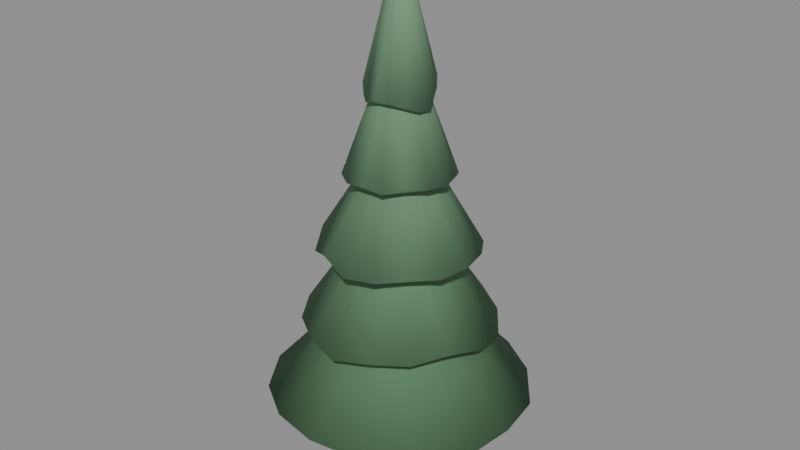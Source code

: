 # Source: pine_a.blend  (saved by Blender 5.1.30; exported with 4.5.12 LTS)
import bpy
from mathutils import Matrix  # noqa: F401  (used for matrix-valued properties, if any)

bpy.ops.wm.read_factory_settings(use_empty=True)
scene = bpy.context.scene
scene.name = 'Scene'

# ---- materials (node trees are filled in below, after node groups)
mat_m_pine_a = bpy.data.materials.new('M_pine_a')

# ---- material node trees
mat_m_pine_a.use_nodes = True; mat_m_pine_a.node_tree.nodes.clear()
_N = mat_m_pine_a.node_tree.nodes; _L = mat_m_pine_a.node_tree.links
n0 = _N.new('ShaderNodeBsdfPrincipled'); n0.name = 'Principled BSDF'; n0.location = (-200, 100)
n0.inputs[2].default_value = 0.88
n0.inputs[13].default_value = 0.15
n1 = _N.new('ShaderNodeOutputMaterial'); n1.name = 'Material Output'; n1.location = (200, 100)
n2 = _N.new('ShaderNodeVertexColor'); n2.name = 'Color Attribute'; n2.location = (0, 0)
n2.layer_name = 'Col'
_L.new(n0.outputs[0], n1.inputs[0])
_L.new(n2.outputs[0], n0.inputs[0])
n1.is_active_output = True

# ---- meshes
me_cone = bpy.data.meshes.new('Cone')
me_cone.from_pydata([(0.0, 0.15, 0.0), (0.0, 0.075, 0.8704), (0.08817, 0.1214, 0.0), (0.04408, 0.06068, 0.8704), (0.1427, 0.04635, 0.0), (0.07133, 0.02318, 0.8704), (0.1427, -0.04635, 0.0), (0.07133, -0.02318, 0.8704), (0.08817, -0.1214, 0.0), (0.04408, -0.06068, 0.8704), (0.0, -0.15, 0.0), (0.0, -0.075, 0.8704), (-0.08817, -0.1214, 0.0), (-0.04408, -0.06068, 0.8704), (-0.1427, -0.04635, 0.0), (-0.07133, -0.02318, 0.8704), (-0.1427, 0.04635, 0.0), (-0.07133, 0.02318, 0.8704), (-0.08817, 0.1214, 0.0), (-0.04408, 0.06068, 0.8704), (0.0, 0.7944, 0.5507), (0.0, 0.09429, 1.302), (0.2998, 0.7237, 0.5687), (0.0361, 0.08716, 1.302), (0.559, 0.559, 0.557), (0.06663, 0.06663, 1.303), (0.751, 0.3111, 0.5208), (0.08705, 0.03606, 1.303), (0.8055, 0.0, 0.5327), (0.09454, 0.0, 1.301), (0.7565, -0.3134, 0.511), (0.08753, -0.03626, 1.3), (0.5538, -0.5538, 0.5688), (0.06679, -0.06679, 1.301), (0.3089, -0.7457, 0.53), (0.03603, -0.08698, 1.303), (0.0, -0.8008, 0.5403), (0.0, -0.09423, 1.303), (-0.3068, -0.7406, 0.539), (-0.03625, -0.08752, 1.3), (-0.5701, -0.5701, 0.5315), (-0.0674, -0.0674, 1.297), (-0.7392, -0.3062, 0.5414), (-0.0883, -0.03658, 1.295), (-0.8029, 0.0, 0.5369), (-0.09525, 0.0, 1.297), (-0.733, 0.3036, 0.5523), (-0.08751, 0.03625, 1.3), (-0.5567, 0.5567, 0.5623), (-0.06666, 0.06666, 1.302), (-0.3056, 0.7377, 0.544), (-0.03603, 0.08698, 1.303), (0.0, 0.6021, 0.957), (0.0, 0.07026, 1.79), (0.2208, 0.5331, 1.034), (0.02691, 0.06496, 1.79), (0.4146, 0.4146, 1.005), (0.04965, 0.04965, 1.791), (0.5567, 0.2306, 0.9554), (0.06458, 0.02675, 1.796), (0.591, 0.0, 0.9909), (0.06953, 0.0, 1.801), (0.5319, -0.2203, 1.038), (0.06403, -0.02652, 1.804), (0.4126, -0.4126, 1.014), (0.04897, -0.04897, 1.805), (0.2237, -0.54, 1.011), (0.02657, -0.06415, 1.802), (0.0, -0.5964, 0.9743), (0.0, -0.06967, 1.799), (-0.2234, -0.5392, 1.014), (-0.02675, -0.06459, 1.795), (-0.4137, -0.4137, 1.009), (-0.04961, -0.04961, 1.792), (-0.5356, -0.2219, 1.026), (-0.06497, -0.02691, 1.79), (-0.5927, 0.0, 0.9859), (-0.0702, 0.0, 1.791), (-0.541, 0.2241, 1.008), (-0.06471, 0.02681, 1.794), (-0.415, 0.415, 1.004), (-0.04951, 0.04951, 1.794), (-0.2225, 0.537, 1.021), (-0.02684, 0.06481, 1.792), (0.0, 0.4963, 1.427), (0.0, 0.05746, 2.224), (0.1847, 0.446, 1.489), (0.02199, 0.05309, 2.224), (0.3443, 0.3443, 1.47), (0.04075, 0.04075, 2.22), (0.4467, 0.185, 1.486), (0.05355, 0.02218, 2.211), (0.4839, 0.0, 1.484), (0.05831, 0.0, 2.203), (0.4484, -0.1857, 1.477), (0.05402, -0.02238, 2.198), (0.3368, -0.3368, 1.518), (0.0414, -0.0414, 2.196), (0.1862, -0.4495, 1.472), (0.02248, -0.05428, 2.191), (0.0, -0.4895, 1.458), (0.0, -0.05892, 2.187), (-0.1827, -0.4411, 1.513), (-0.02255, -0.05443, 2.187), (-0.3473, -0.3473, 1.451), (-0.04155, -0.04155, 2.191), (-0.4391, -0.1819, 1.523), (-0.05422, -0.02246, 2.193), (-0.491, 0.0, 1.451), (-0.05864, 0.0, 2.194), (-0.4405, 0.1825, 1.516), (-0.05395, 0.02235, 2.2), (-0.3488, 0.3488, 1.441), (-0.04099, 0.04099, 2.211), (-0.1854, 0.4476, 1.481), (-0.02205, 0.05323, 2.22), (0.0, 0.3254, 1.964), (0.0, 0.03903, 2.74), (0.1276, 0.308, 1.898), (0.01495, 0.0361, 2.738), (0.2346, 0.2346, 1.911), (0.02772, 0.02772, 2.731), (0.3021, 0.1252, 1.95), (0.03638, 0.01507, 2.723), (0.3286, 0.0, 1.937), (0.03958, 0.0, 2.712), (0.3023, -0.1252, 1.949), (0.03675, -0.01522, 2.703), (0.2283, -0.2283, 1.985), (0.02822, -0.02822, 2.696), (0.1259, -0.304, 1.933), (0.01528, -0.03689, 2.696), (0.0, -0.3266, 1.953), (0.0, -0.03982, 2.701), (-0.1261, -0.3045, 1.929), (-0.01517, -0.03662, 2.71), (-0.2328, -0.2328, 1.931), (-0.0279, -0.0279, 2.719), (-0.306, -0.1267, 1.915), (-0.03639, -0.01507, 2.722), (-0.3294, 0.0, 1.93), (-0.03938, 0.0, 2.723), (-0.3001, 0.1243, 1.968), (-0.03633, 0.01505, 2.725), (-0.2328, 0.2328, 1.932), (-0.0277, 0.0277, 2.733), (-0.1255, 0.3031, 1.942), (-0.01494, 0.03608, 2.739), (0.0, 0.2055, 2.426), (0.0, 0.02477, 3.173), (0.07856, 0.1897, 2.429), (0.009438, 0.02279, 3.183), (0.1423, 0.1423, 2.491), (0.01739, 0.01739, 3.191), (0.1888, 0.0782, 2.444), (0.02271, 0.009409, 3.191), (0.2105, 0.0, 2.349), (0.02462, 0.0, 3.188), (0.1943, -0.08047, 2.352), (0.02279, -0.009441, 3.183), (0.1473, -0.1473, 2.382), (0.0175, -0.0175, 3.175), (0.07926, -0.1914, 2.401), (0.00949, -0.02291, 3.17), (0.0, -0.2057, 2.423), (0.0, -0.0248, 3.17), (-0.07983, -0.1927, 2.378), (-0.009477, -0.02288, 3.173), (-0.1435, -0.1435, 2.465), (-0.0175, -0.0175, 3.175), (-0.1937, -0.08025, 2.361), (-0.02287, -0.009475, 3.174), (-0.2077, 0.0, 2.391), (-0.02476, 0.0, 3.174), (-0.1923, 0.07967, 2.384), (-0.02288, 0.009476, 3.174), (-0.1458, 0.1458, 2.414), (-0.01754, 0.01754, 3.169), (-0.07895, 0.1906, 2.413), (-0.009502, 0.02294, 3.167)], [], [(0, 1, 3, 2), (2, 3, 5, 4), (4, 5, 7, 6), (6, 7, 9, 8), (8, 9, 11, 10), (10, 11, 13, 12), (12, 13, 15, 14), (14, 15, 17, 16), (3, 1, 19, 17, 15, 13, 11, 9, 7, 5), (16, 17, 19, 18), (18, 19, 1, 0), (0, 2, 4, 6, 8, 10, 12, 14, 16, 18), (20, 21, 23, 22), (22, 23, 25, 24), (24, 25, 27, 26), (26, 27, 29, 28), (28, 29, 31, 30), (30, 31, 33, 32), (32, 33, 35, 34), (34, 35, 37, 36), (36, 37, 39, 38), (38, 39, 41, 40), (40, 41, 43, 42), (42, 43, 45, 44), (44, 45, 47, 46), (46, 47, 49, 48), (23, 21, 51, 49, 47, 45, 43, 41, 39, 37, 35, 33, 31, 29, 27, 25), (48, 49, 51, 50), (50, 51, 21, 20), (20, 22, 24, 26, 28, 30, 32, 34, 36, 38, 40, 42, 44, 46, 48, 50), (52, 53, 55, 54), (54, 55, 57, 56), (56, 57, 59, 58), (58, 59, 61, 60), (60, 61, 63, 62), (62, 63, 65, 64), (64, 65, 67, 66), (66, 67, 69, 68), (68, 69, 71, 70), (70, 71, 73, 72), (72, 73, 75, 74), (74, 75, 77, 76), (76, 77, 79, 78), (78, 79, 81, 80), (55, 53, 83, 81, 79, 77, 75, 73, 71, 69, 67, 65, 63, 61, 59, 57), (80, 81, 83, 82), (82, 83, 53, 52), (52, 54, 56, 58, 60, 62, 64, 66, 68, 70, 72, 74, 76, 78, 80, 82), (84, 85, 87, 86), (86, 87, 89, 88), (88, 89, 91, 90), (90, 91, 93, 92), (92, 93, 95, 94), (94, 95, 97, 96), (96, 97, 99, 98), (98, 99, 101, 100), (100, 101, 103, 102), (102, 103, 105, 104), (104, 105, 107, 106), (106, 107, 109, 108), (108, 109, 111, 110), (110, 111, 113, 112), (87, 85, 115, 113, 111, 109, 107, 105, 103, 101, 99, 97, 95, 93, 91, 89), (112, 113, 115, 114), (114, 115, 85, 84), (84, 86, 88, 90, 92, 94, 96, 98, 100, 102, 104, 106, 108, 110, 112, 114), (116, 117, 119, 118), (118, 119, 121, 120), (120, 121, 123, 122), (122, 123, 125, 124), (124, 125, 127, 126), (126, 127, 129, 128), (128, 129, 131, 130), (130, 131, 133, 132), (132, 133, 135, 134), (134, 135, 137, 136), (136, 137, 139, 138), (138, 139, 141, 140), (140, 141, 143, 142), (142, 143, 145, 144), (119, 117, 147, 145, 143, 141, 139, 137, 135, 133, 131, 129, 127, 125, 123, 121), (144, 145, 147, 146), (146, 147, 117, 116), (116, 118, 120, 122, 124, 126, 128, 130, 132, 134, 136, 138, 140, 142, 144, 146), (148, 149, 151, 150), (150, 151, 153, 152), (152, 153, 155, 154), (154, 155, 157, 156), (156, 157, 159, 158), (158, 159, 161, 160), (160, 161, 163, 162), (162, 163, 165, 164), (164, 165, 167, 166), (166, 167, 169, 168), (168, 169, 171, 170), (170, 171, 173, 172), (172, 173, 175, 174), (174, 175, 177, 176), (151, 149, 179, 177, 175, 173, 171, 169, 167, 165, 163, 161, 159, 157, 155, 153), (176, 177, 179, 178), (178, 179, 149, 148), (148, 150, 152, 154, 156, 158, 160, 162, 164, 166, 168, 170, 172, 174, 176, 178)])
me_cone.polygons.foreach_set('use_smooth', [True] * 102)
_uv = me_cone.uv_layers.new(name='UVMap')
_uv.uv.foreach_set('vector', [1.0, 0.5, 1.0, 1.0, 0.9, 1.0, 0.9, 0.5, 0.9, 0.5, 0.9, 1.0, 0.8, 1.0, 0.8, 0.5, 0.8, 0.5, 0.8, 1.0, 0.7, 1.0, 0.7, 0.5, 0.7, 0.5, 0.7, 1.0, 0.6, 1.0, 0.6, 0.5, 0.6, 0.5, 0.6, 1.0, 0.5, 1.0, 0.5, 0.5, 0.5, 0.5, 0.5, 1.0, 0.4, 1.0, 0.4, 0.5, 0.4, 0.5, 0.4, 1.0, 0.3, 1.0, 0.3, 0.5, 0.3, 0.5, 0.3, 1.0, 0.2, 1.0, 0.2, 0.5, 0.3911, 0.4442, 0.25, 0.49, 0.1089, 0.4442, 0.02175, 0.3242, 0.02175, 0.1758, 0.1089, 0.05584, 0.25, 0.01, 0.3911, 0.05584, 0.4783, 0.1758, 0.4783, 0.3242, 0.2, 0.5, 0.2, 1.0, 0.1, 1.0, 0.1, 0.5, 0.1, 0.5, 0.1, 1.0, -7.451e-08, 1.0, -7.451e-08, 0.5, 0.75, 0.49, 0.8911, 0.4442, 0.9783, 0.3242, 0.9783, 0.1758, 0.8911, 0.05584, 0.75, 0.01, 0.6089, 0.05584, 0.5217, 0.1758, 0.5217, 0.3242, 0.6089, 0.4442, 1.0, 0.5, 1.0, 1.0, 0.9375, 1.0, 0.9375, 0.5, 0.9375, 0.5, 0.9375, 1.0, 0.875, 1.0, 0.875, 0.5, 0.875, 0.5, 0.875, 1.0, 0.8125, 1.0, 0.8125, 0.5, 0.8125, 0.5, 0.8125, 1.0, 0.75, 1.0, 0.75, 0.5, 0.75, 0.5, 0.75, 1.0, 0.6875, 1.0, 0.6875, 0.5, 0.6875, 0.5, 0.6875, 1.0, 0.625, 1.0, 0.625, 0.5, 0.625, 0.5, 0.625, 1.0, 0.5625, 1.0, 0.5625, 0.5, 0.5625, 0.5, 0.5625, 1.0, 0.5, 1.0, 0.5, 0.5, 0.5, 0.5, 0.5, 1.0, 0.4375, 1.0, 0.4375, 0.5, 0.4375, 0.5, 0.4375, 1.0, 0.375, 1.0, 0.375, 0.5, 0.375, 0.5, 0.375, 1.0, 0.3125, 1.0, 0.3125, 0.5, 0.3125, 0.5, 0.3125, 1.0, 0.25, 1.0, 0.25, 0.5, 0.25, 0.5, 0.25, 1.0, 0.1875, 1.0, 0.1875, 0.5, 0.1875, 0.5, 0.1875, 1.0, 0.125, 1.0, 0.125, 0.5, 0.3418, 0.4717, 0.25, 0.49, 0.1582, 0.4717, 0.08029, 0.4197, 0.02827, 0.3418, 0.01, 0.25, 0.02827, 0.1582, 0.08029, 0.08029, 0.1582, 0.02827, 0.25, 0.01, 0.3418, 0.02827, 0.4197, 0.08029, 0.4717, 0.1582, 0.49, 0.25, 0.4717, 0.3418, 0.4197, 0.4197, 0.125, 0.5, 0.125, 1.0, 0.0625, 1.0, 0.0625, 0.5, 0.0625, 0.5, 0.0625, 1.0, 0.0, 1.0, 0.0, 0.5, 0.75, 0.49, 0.8418, 0.4717, 0.9197, 0.4197, 0.9717, 0.3418, 0.99, 0.25, 0.9717, 0.1582, 0.9197, 0.08029, 0.8418, 0.02827, 0.75, 0.01, 0.6582, 0.02827, 0.5803, 0.08029, 0.5283, 0.1582, 0.51, 0.25, 0.5283, 0.3418, 0.5803, 0.4197, 0.6582, 0.4717, 1.0, 0.5, 1.0, 1.0, 0.9375, 1.0, 0.9375, 0.5, 0.9375, 0.5, 0.9375, 1.0, 0.875, 1.0, 0.875, 0.5, 0.875, 0.5, 0.875, 1.0, 0.8125, 1.0, 0.8125, 0.5, 0.8125, 0.5, 0.8125, 1.0, 0.75, 1.0, 0.75, 0.5, 0.75, 0.5, 0.75, 1.0, 0.6875, 1.0, 0.6875, 0.5, 0.6875, 0.5, 0.6875, 1.0, 0.625, 1.0, 0.625, 0.5, 0.625, 0.5, 0.625, 1.0, 0.5625, 1.0, 0.5625, 0.5, 0.5625, 0.5, 0.5625, 1.0, 0.5, 1.0, 0.5, 0.5, 0.5, 0.5, 0.5, 1.0, 0.4375, 1.0, 0.4375, 0.5, 0.4375, 0.5, 0.4375, 1.0, 0.375, 1.0, 0.375, 0.5, 0.375, 0.5, 0.375, 1.0, 0.3125, 1.0, 0.3125, 0.5, 0.3125, 0.5, 0.3125, 1.0, 0.25, 1.0, 0.25, 0.5, 0.25, 0.5, 0.25, 1.0, 0.1875, 1.0, 0.1875, 0.5, 0.1875, 0.5, 0.1875, 1.0, 0.125, 1.0, 0.125, 0.5, 0.3418, 0.4717, 0.25, 0.49, 0.1582, 0.4717, 0.08029, 0.4197, 0.02827, 0.3418, 0.01, 0.25, 0.02827, 0.1582, 0.08029, 0.08029, 0.1582, 0.02827, 0.25, 0.01, 0.3418, 0.02827, 0.4197, 0.08029, 0.4717, 0.1582, 0.49, 0.25, 0.4717, 0.3418, 0.4197, 0.4197, 0.125, 0.5, 0.125, 1.0, 0.0625, 1.0, 0.0625, 0.5, 0.0625, 0.5, 0.0625, 1.0, 0.0, 1.0, 0.0, 0.5, 0.75, 0.49, 0.8418, 0.4717, 0.9197, 0.4197, 0.9717, 0.3418, 0.99, 0.25, 0.9717, 0.1582, 0.9197, 0.08029, 0.8418, 0.02827, 0.75, 0.01, 0.6582, 0.02827, 0.5803, 0.08029, 0.5283, 0.1582, 0.51, 0.25, 0.5283, 0.3418, 0.5803, 0.4197, 0.6582, 0.4717, 1.0, 0.5, 1.0, 1.0, 0.9375, 1.0, 0.9375, 0.5, 0.9375, 0.5, 0.9375, 1.0, 0.875, 1.0, 0.875, 0.5, 0.875, 0.5, 0.875, 1.0, 0.8125, 1.0, 0.8125, 0.5, 0.8125, 0.5, 0.8125, 1.0, 0.75, 1.0, 0.75, 0.5, 0.75, 0.5, 0.75, 1.0, 0.6875, 1.0, 0.6875, 0.5, 0.6875, 0.5, 0.6875, 1.0, 0.625, 1.0, 0.625, 0.5, 0.625, 0.5, 0.625, 1.0, 0.5625, 1.0, 0.5625, 0.5, 0.5625, 0.5, 0.5625, 1.0, 0.5, 1.0, 0.5, 0.5, 0.5, 0.5, 0.5, 1.0, 0.4375, 1.0, 0.4375, 0.5, 0.4375, 0.5, 0.4375, 1.0, 0.375, 1.0, 0.375, 0.5, 0.375, 0.5, 0.375, 1.0, 0.3125, 1.0, 0.3125, 0.5, 0.3125, 0.5, 0.3125, 1.0, 0.25, 1.0, 0.25, 0.5, 0.25, 0.5, 0.25, 1.0, 0.1875, 1.0, 0.1875, 0.5, 0.1875, 0.5, 0.1875, 1.0, 0.125, 1.0, 0.125, 0.5, 0.3418, 0.4717, 0.25, 0.49, 0.1582, 0.4717, 0.08029, 0.4197, 0.02827, 0.3418, 0.01, 0.25, 0.02827, 0.1582, 0.08029, 0.08029, 0.1582, 0.02827, 0.25, 0.01, 0.3418, 0.02827, 0.4197, 0.08029, 0.4717, 0.1582, 0.49, 0.25, 0.4717, 0.3418, 0.4197, 0.4197, 0.125, 0.5, 0.125, 1.0, 0.0625, 1.0, 0.0625, 0.5, 0.0625, 0.5, 0.0625, 1.0, 0.0, 1.0, 0.0, 0.5, 0.75, 0.49, 0.8418, 0.4717, 0.9197, 0.4197, 0.9717, 0.3418, 0.99, 0.25, 0.9717, 0.1582, 0.9197, 0.08029, 0.8418, 0.02827, 0.75, 0.01, 0.6582, 0.02827, 0.5803, 0.08029, 0.5283, 0.1582, 0.51, 0.25, 0.5283, 0.3418, 0.5803, 0.4197, 0.6582, 0.4717, 1.0, 0.5, 1.0, 1.0, 0.9375, 1.0, 0.9375, 0.5, 0.9375, 0.5, 0.9375, 1.0, 0.875, 1.0, 0.875, 0.5, 0.875, 0.5, 0.875, 1.0, 0.8125, 1.0, 0.8125, 0.5, 0.8125, 0.5, 0.8125, 1.0, 0.75, 1.0, 0.75, 0.5, 0.75, 0.5, 0.75, 1.0, 0.6875, 1.0, 0.6875, 0.5, 0.6875, 0.5, 0.6875, 1.0, 0.625, 1.0, 0.625, 0.5, 0.625, 0.5, 0.625, 1.0, 0.5625, 1.0, 0.5625, 0.5, 0.5625, 0.5, 0.5625, 1.0, 0.5, 1.0, 0.5, 0.5, 0.5, 0.5, 0.5, 1.0, 0.4375, 1.0, 0.4375, 0.5, 0.4375, 0.5, 0.4375, 1.0, 0.375, 1.0, 0.375, 0.5, 0.375, 0.5, 0.375, 1.0, 0.3125, 1.0, 0.3125, 0.5, 0.3125, 0.5, 0.3125, 1.0, 0.25, 1.0, 0.25, 0.5, 0.25, 0.5, 0.25, 1.0, 0.1875, 1.0, 0.1875, 0.5, 0.1875, 0.5, 0.1875, 1.0, 0.125, 1.0, 0.125, 0.5, 0.3418, 0.4717, 0.25, 0.49, 0.1582, 0.4717, 0.08029, 0.4197, 0.02827, 0.3418, 0.01, 0.25, 0.02827, 0.1582, 0.08029, 0.08029, 0.1582, 0.02827, 0.25, 0.01, 0.3418, 0.02827, 0.4197, 0.08029, 0.4717, 0.1582, 0.49, 0.25, 0.4717, 0.3418, 0.4197, 0.4197, 0.125, 0.5, 0.125, 1.0, 0.0625, 1.0, 0.0625, 0.5, 0.0625, 0.5, 0.0625, 1.0, 0.0, 1.0, 0.0, 0.5, 0.75, 0.49, 0.8418, 0.4717, 0.9197, 0.4197, 0.9717, 0.3418, 0.99, 0.25, 0.9717, 0.1582, 0.9197, 0.08029, 0.8418, 0.02827, 0.75, 0.01, 0.6582, 0.02827, 0.5803, 0.08029, 0.5283, 0.1582, 0.51, 0.25, 0.5283, 0.3418, 0.5803, 0.4197, 0.6582, 0.4717, 1.0, 0.5, 1.0, 1.0, 0.9375, 1.0, 0.9375, 0.5, 0.9375, 0.5, 0.9375, 1.0, 0.875, 1.0, 0.875, 0.5, 0.875, 0.5, 0.875, 1.0, 0.8125, 1.0, 0.8125, 0.5, 0.8125, 0.5, 0.8125, 1.0, 0.75, 1.0, 0.75, 0.5, 0.75, 0.5, 0.75, 1.0, 0.6875, 1.0, 0.6875, 0.5, 0.6875, 0.5, 0.6875, 1.0, 0.625, 1.0, 0.625, 0.5, 0.625, 0.5, 0.625, 1.0, 0.5625, 1.0, 0.5625, 0.5, 0.5625, 0.5, 0.5625, 1.0, 0.5, 1.0, 0.5, 0.5, 0.5, 0.5, 0.5, 1.0, 0.4375, 1.0, 0.4375, 0.5, 0.4375, 0.5, 0.4375, 1.0, 0.375, 1.0, 0.375, 0.5, 0.375, 0.5, 0.375, 1.0, 0.3125, 1.0, 0.3125, 0.5, 0.3125, 0.5, 0.3125, 1.0, 0.25, 1.0, 0.25, 0.5, 0.25, 0.5, 0.25, 1.0, 0.1875, 1.0, 0.1875, 0.5, 0.1875, 0.5, 0.1875, 1.0, 0.125, 1.0, 0.125, 0.5, 0.3418, 0.4717, 0.25, 0.49, 0.1582, 0.4717, 0.08029, 0.4197, 0.02827, 0.3418, 0.01, 0.25, 0.02827, 0.1582, 0.08029, 0.08029, 0.1582, 0.02827, 0.25, 0.01, 0.3418, 0.02827, 0.4197, 0.08029, 0.4717, 0.1582, 0.49, 0.25, 0.4717, 0.3418, 0.4197, 0.4197, 0.125, 0.5, 0.125, 1.0, 0.0625, 1.0, 0.0625, 0.5, 0.0625, 0.5, 0.0625, 1.0, 0.0, 1.0, 0.0, 0.5, 0.75, 0.49, 0.8418, 0.4717, 0.9197, 0.4197, 0.9717, 0.3418, 0.99, 0.25, 0.9717, 0.1582, 0.9197, 0.08029, 0.8418, 0.02827, 0.75, 0.01, 0.6582, 0.02827, 0.5803, 0.08029, 0.5283, 0.1582, 0.51, 0.25, 0.5283, 0.3418, 0.5803, 0.4197, 0.6582, 0.4717])
_ca = me_cone.color_attributes.new('Col', 'FLOAT_COLOR', 'POINT')
_ca.data.foreach_set('color', [0.1636, 0.1227, 0.08727, 1.0, 0.101, 0.2073, 0.1141, 1.0, 0.1711, 0.1283, 0.09124, 1.0, 0.101, 0.2073, 0.1137, 1.0, 0.1748, 0.1311, 0.09323, 1.0, 0.1002, 0.2056, 0.1125, 1.0, 0.1738, 0.1303, 0.09268, 1.0, 0.09881, 0.2029, 0.1109, 1.0, 0.1663, 0.1247, 0.0887, 1.0, 0.09761, 0.2004, 0.1097, 1.0, 0.1605, 0.1204, 0.08562, 1.0, 0.09704, 0.1992, 0.1093, 1.0, 0.1557, 0.1168, 0.08304, 1.0, 0.09721, 0.1996, 0.1099, 1.0, 0.1527, 0.1145, 0.08143, 1.0, 0.09793, 0.2011, 0.1111, 1.0, 0.1568, 0.1176, 0.08365, 1.0, 0.09903, 0.2033, 0.1124, 1.0, 0.1602, 0.1201, 0.08543, 1.0, 0.1002, 0.2057, 0.1136, 1.0, 0.08822, 0.1847, 0.1017, 1.0, 0.1181, 0.2363, 0.1342, 1.0, 0.08809, 0.1842, 0.1016, 1.0, 0.1173, 0.2348, 0.1329, 1.0, 0.0881, 0.1844, 0.1001, 1.0, 0.1167, 0.2336, 0.1319, 1.0, 0.08886, 0.1864, 0.09922, 1.0, 0.1163, 0.2326, 0.1312, 1.0, 0.08617, 0.1806, 0.09606, 1.0, 0.1158, 0.2317, 0.1306, 1.0, 0.09053, 0.19, 0.1008, 1.0, 0.1153, 0.2307, 0.1301, 1.0, 0.092, 0.1924, 0.1008, 1.0, 0.1148, 0.2298, 0.1298, 1.0, 0.09653, 0.2023, 0.1043, 1.0, 0.1145, 0.2291, 0.1297, 1.0, 0.09328, 0.1954, 0.1, 1.0, 0.1143, 0.2288, 0.1299, 1.0, 0.08473, 0.1775, 0.09304, 1.0, 0.1144, 0.229, 0.1305, 1.0, 0.0904, 0.1895, 0.1026, 1.0, 0.1149, 0.23, 0.1314, 1.0, 0.09242, 0.1936, 0.1055, 1.0, 0.1157, 0.2317, 0.1326, 1.0, 0.09302, 0.1949, 0.1054, 1.0, 0.1169, 0.234, 0.134, 1.0, 0.09019, 0.1888, 0.1025, 1.0, 0.118, 0.2361, 0.1352, 1.0, 0.08992, 0.1881, 0.1034, 1.0, 0.1187, 0.2374, 0.1357, 1.0, 0.09002, 0.1885, 0.104, 1.0, 0.1187, 0.2374, 0.1353, 1.0, 0.09567, 0.1954, 0.1092, 1.0, 0.1352, 0.2631, 0.1515, 1.0, 0.09894, 0.2011, 0.1108, 1.0, 0.1347, 0.2621, 0.1507, 1.0, 0.102, 0.2078, 0.1128, 1.0, 0.1343, 0.2613, 0.1501, 1.0, 0.1055, 0.2156, 0.1164, 1.0, 0.1341, 0.2609, 0.15, 1.0, 0.1078, 0.2197, 0.1193, 1.0, 0.1342, 0.261, 0.1502, 1.0, 0.1075, 0.2185, 0.1189, 1.0, 0.1346, 0.2616, 0.1507, 1.0, 0.104, 0.2116, 0.1147, 1.0, 0.135, 0.2624, 0.1515, 1.0, 0.1059, 0.2156, 0.1172, 1.0, 0.1355, 0.2633, 0.1523, 1.0, 0.1022, 0.2085, 0.1134, 1.0, 0.1358, 0.264, 0.1531, 1.0, 0.1059, 0.2155, 0.1197, 1.0, 0.1359, 0.2642, 0.1535, 1.0, 0.1076, 0.219, 0.1239, 1.0, 0.1357, 0.264, 0.1535, 1.0, 0.1002, 0.2037, 0.1165, 1.0, 0.1356, 0.2638, 0.1534, 1.0, 0.09444, 0.1925, 0.1089, 1.0, 0.1356, 0.2638, 0.1533, 1.0, 0.09584, 0.1951, 0.1094, 1.0, 0.1357, 0.264, 0.1532, 1.0, 0.09482, 0.1931, 0.1083, 1.0, 0.1358, 0.2641, 0.1529, 1.0, 0.09715, 0.1977, 0.1113, 1.0, 0.1356, 0.2638, 0.1523, 1.0, 0.1173, 0.2329, 0.13, 1.0, 0.1387, 0.2634, 0.1544, 1.0, 0.1161, 0.2298, 0.1275, 1.0, 0.1388, 0.2635, 0.1542, 1.0, 0.1144, 0.2266, 0.1267, 1.0, 0.1389, 0.2637, 0.1543, 1.0, 0.118, 0.2335, 0.1324, 1.0, 0.1392, 0.2644, 0.1546, 1.0, 0.1221, 0.2417, 0.138, 1.0, 0.1397, 0.2654, 0.1553, 1.0, 0.123, 0.2437, 0.1388, 1.0, 0.1405, 0.2671, 0.1565, 1.0, 0.1184, 0.2339, 0.1336, 1.0, 0.1415, 0.269, 0.1579, 1.0, 0.116, 0.2298, 0.1314, 1.0, 0.1423, 0.2706, 0.1591, 1.0, 0.1159, 0.2298, 0.1325, 1.0, 0.1427, 0.2715, 0.1599, 1.0, 0.1164, 0.2302, 0.1343, 1.0, 0.1428, 0.2716, 0.1602, 1.0, 0.1098, 0.2179, 0.1271, 1.0, 0.1424, 0.2708, 0.1599, 1.0, 0.109, 0.2153, 0.1259, 1.0, 0.1416, 0.2692, 0.1589, 1.0, 0.1106, 0.2194, 0.1274, 1.0, 0.1405, 0.2672, 0.1576, 1.0, 0.1208, 0.2387, 0.1374, 1.0, 0.1396, 0.2654, 0.1564, 1.0, 0.1193, 0.2367, 0.1347, 1.0, 0.1391, 0.2642, 0.1554, 1.0, 0.1207, 0.2391, 0.1348, 1.0, 0.1389, 0.2636, 0.1548, 1.0, 0.1322, 0.2545, 0.1438, 1.0, 0.1702, 0.314, 0.1904, 1.0, 0.1273, 0.2462, 0.1383, 1.0, 0.1699, 0.3135, 0.1901, 1.0, 0.1263, 0.2439, 0.1381, 1.0, 0.1694, 0.3127, 0.1895, 1.0, 0.1274, 0.2456, 0.1406, 1.0, 0.1688, 0.3117, 0.1888, 1.0, 0.1281, 0.2472, 0.1423, 1.0, 0.1682, 0.3108, 0.1882, 1.0, 0.1295, 0.2497, 0.1443, 1.0, 0.1677, 0.31, 0.1877, 1.0, 0.134, 0.2578, 0.15, 1.0, 0.1674, 0.3097, 0.1874, 1.0, 0.1361, 0.2625, 0.1538, 1.0, 0.1675, 0.3099, 0.1876, 1.0, 0.1432, 0.2761, 0.1636, 1.0, 0.168, 0.3106, 0.1881, 1.0, 0.144, 0.2779, 0.1655, 1.0, 0.1686, 0.3117, 0.1889, 1.0, 0.1399, 0.2699, 0.1608, 1.0, 0.1692, 0.3126, 0.1895, 1.0, 0.1321, 0.2552, 0.1513, 1.0, 0.1694, 0.3129, 0.1898, 1.0, 0.1293, 0.2495, 0.1473, 1.0, 0.1694, 0.3129, 0.1898, 1.0, 0.1312, 0.2527, 0.1481, 1.0, 0.1696, 0.3131, 0.1899, 1.0, 0.135, 0.2605, 0.1506, 1.0, 0.1699, 0.3137, 0.1902, 1.0, 0.1354, 0.2611, 0.149, 1.0, 0.1702, 0.3141, 0.1905, 1.0, 0.1487, 0.2791, 0.1645, 1.0, 0.1629, 0.3003, 0.1813, 1.0, 0.1503, 0.2822, 0.1659, 1.0, 0.1626, 0.2998, 0.1811, 1.0, 0.154, 0.2881, 0.1706, 1.0, 0.1624, 0.2994, 0.1808, 1.0, 0.149, 0.2793, 0.165, 1.0, 0.1624, 0.2993, 0.1808, 1.0, 0.1438, 0.271, 0.1592, 1.0, 0.1624, 0.2994, 0.1807, 1.0, 0.1464, 0.276, 0.1629, 1.0, 0.1626, 0.2997, 0.1808, 1.0, 0.1503, 0.2828, 0.1682, 1.0, 0.1628, 0.3002, 0.181, 1.0, 0.1529, 0.2873, 0.1723, 1.0, 0.1631, 0.3007, 0.1812, 1.0, 0.1548, 0.2906, 0.1754, 1.0, 0.1633, 0.3011, 0.1813, 1.0, 0.1538, 0.2896, 0.1753, 1.0, 0.1634, 0.3013, 0.1813, 1.0, 0.1545, 0.2894, 0.1759, 1.0, 0.1635, 0.3014, 0.1813, 1.0, 0.1491, 0.2808, 0.1699, 1.0, 0.1635, 0.3014, 0.1814, 1.0, 0.1469, 0.2762, 0.1669, 1.0, 0.1634, 0.3013, 0.1814, 1.0, 0.144, 0.2709, 0.1627, 1.0, 0.1633, 0.3011, 0.1814, 1.0, 0.1442, 0.2709, 0.1618, 1.0, 0.1633, 0.301, 0.1815, 1.0, 0.1456, 0.2735, 0.162, 1.0, 0.1631, 0.3008, 0.1815, 1.0])
me_cone.materials.append(mat_m_pine_a)
me_cone.update()

# ---- objects
ob_pine_a = bpy.data.objects.new('pine_a', me_cone)

# ---- transforms, parenting, visibility, modifiers, constraints
ob_pine_a.location = (0.0, 0.0, 0.4352)

# ---- collection membership
scene.collection.objects.link(ob_pine_a)

# ---- scene / render settings (as saved in the file)
scene.frame_start = 1; scene.frame_end = 250; scene.frame_set(1)
scene.render.engine = 'BLENDER_EEVEE_NEXT'
scene.render.bake_bias = 0.0
scene.render.bake_samples = 0
scene.cycles.sampling_pattern = 'TABULATED_SOBOL'
scene.eevee.use_volume_custom_range = False
bpy.context.view_layer.update()

# ---- added for rendering (the .blend has no active camera and no usable light): camera, sun + grey world if the file has none
cam_auto = bpy.data.cameras.new('AutoCamera')
cam_auto.lens = 50.0
cam_auto.sensor_width = 36.0
cam_auto.clip_end = 1000.0
ob_auto_camera = bpy.data.objects.new('AutoCamera', cam_auto)
scene.collection.objects.link(ob_auto_camera)
ob_auto_camera.location = (3.62196, -4.34798, 4.92718)
ob_auto_camera.rotation_euler = (1.09748, -7.21219e-08, 0.694738)
scene.camera = ob_auto_camera
light_auto_sun = bpy.data.lights.new('AutoSun', 'SUN')
light_auto_sun.energy = 3.0
light_auto_sun.angle = 0.0523599
ob_auto_sun = bpy.data.objects.new('AutoSun', light_auto_sun)
scene.collection.objects.link(ob_auto_sun)
ob_auto_sun.rotation_euler = (0.872665, 0.174533, 0.523599)
if scene.world is None:
    world_auto = bpy.data.worlds.new('AutoWorld')
    world_auto.color = (0.3, 0.3, 0.3)
    scene.world = world_auto
bpy.context.view_layer.update()
